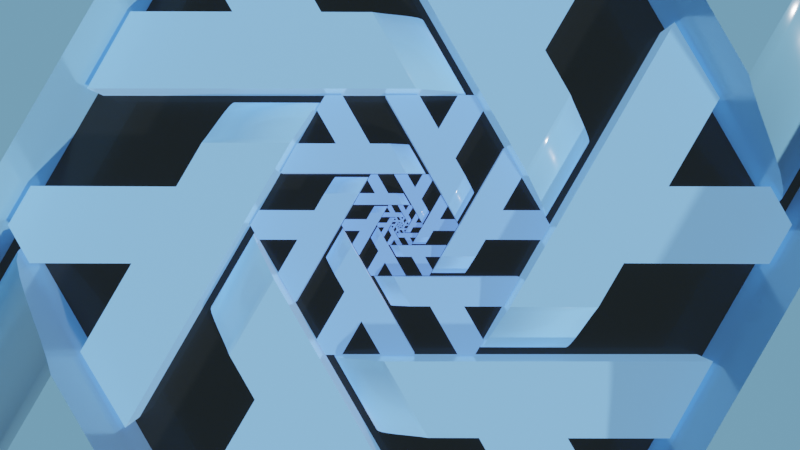 # Source: recursive.blend  (saved by Blender 3.1.7; exported with 4.5.12 LTS)
import bpy
from mathutils import Matrix  # noqa: F401  (used for matrix-valued properties, if any)

bpy.ops.wm.read_factory_settings(use_empty=True)
scene = bpy.context.scene
scene.name = 'Scene'

# ---- materials (node trees are filled in below, after node groups)
mat_gradient_mat = bpy.data.materials.new('gradient-mat')
mat_gradient_mat.alpha_threshold = 0.0
mat_gradient_mat.line_color = (0.0, 0.0, 0.0, 1.0)
mat_background = bpy.data.materials.new('background')

# ---- material node trees
mat_gradient_mat.use_nodes = True; mat_gradient_mat.node_tree.nodes.clear()
_N = mat_gradient_mat.node_tree.nodes; _L = mat_gradient_mat.node_tree.links
n0 = _N.new('ShaderNodeOutputMaterial'); n0.name = 'Material Output'; n0.location = (300, 300)
n1 = _N.new('ShaderNodeVectorTransform'); n1.name = 'Vector Transform'; n1.location = (-860, 80)
n1.convert_from = 'OBJECT'
n1.convert_to = 'WORLD'
n1.inputs[0].default_value = (1.0, 0.0, 0.0)
n2 = _N.new('ShaderNodeMath'); n2.name = 'Math'; n2.location = (-500, 201)
n2.operation = 'SQRT'
n3 = _N.new('ShaderNodeSeparateXYZ'); n3.name = 'Separate XYZ'; n3.location = (-680, 80)
n4 = _N.new('ShaderNodeBsdfPrincipled'); n4.name = 'Principled BSDF'; n4.location = (10, 300)
n4.distribution = 'GGX'
n4.subsurface_method = 'RANDOM_WALK_SKIN'
n4.inputs[2].default_value = 0.15
n4.inputs[3].default_value = 1.45
n4.inputs[13].default_value = 1.0
n4.inputs[19].default_value = 0.07614
n4.inputs[20].default_value = 0.02273
n4.inputs[24].default_value = 0.2
n5 = _N.new('ShaderNodeMath'); n5.name = 'Math.001'; n5.location = (-260, -20)
n5.operation = 'MULTIPLY'
n5.inputs[1].default_value = 1.5
n6 = _N.new('ShaderNodeValToRGB'); n6.name = 'ColorRamp'; n6.location = (-300, 300)
while len(n6.color_ramp.elements) > 1: n6.color_ramp.elements.remove(n6.color_ramp.elements[-1])
n6.color_ramp.elements[0].position = 0.1864; n6.color_ramp.elements[0].color = (0.08438, 0.1845, 0.5457, 1.0)
_e = n6.color_ramp.elements.new(1.0); _e.color = (0.2086, 0.491, 0.7758, 1.0)
n7 = _N.new('ShaderNodeMath'); n7.name = 'Math.002'; n7.location = (-460, -20)
n7.operation = 'SUBTRACT'
n7.inputs[0].default_value = 1.05
_L.new(n4.outputs[0], n0.inputs[0])
_L.new(n1.outputs[0], n3.inputs[0])
_L.new(n6.outputs[0], n4.inputs[0])
_L.new(n6.outputs[0], n4.inputs[27])
_L.new(n3.outputs[0], n2.inputs[0])
_L.new(n2.outputs[0], n6.inputs[0])
_L.new(n3.outputs[0], n7.inputs[1])
_L.new(n7.outputs[0], n5.inputs[0])
_L.new(n5.outputs[0], n4.inputs[28])
n0.is_active_output = True
mat_background.use_nodes = True; mat_background.node_tree.nodes.clear()
_N = mat_background.node_tree.nodes; _L = mat_background.node_tree.links
n0 = _N.new('ShaderNodeOutputMaterial'); n0.name = 'Material Output'; n0.location = (300, 300)
n1 = _N.new('ShaderNodeBsdfPrincipled'); n1.name = 'Principled BSDF'; n1.location = (10, 300)
n1.distribution = 'GGX'
n1.subsurface_method = 'RANDOM_WALK_SKIN'
n1.inputs[0].default_value = (0.008568, 0.01161, 0.01161, 1.0)
n1.inputs[1].default_value = 0.85
n1.inputs[2].default_value = 0.2273
n1.inputs[3].default_value = 1.45
n1.inputs[13].default_value = 1.0
n1.inputs[15].default_value = 0.4682
n1.inputs[16].default_value = 0.04091
n1.inputs[19].default_value = 0.1898
n1.inputs[24].default_value = 0.2
n1.inputs[27].default_value = (0.008568, 0.01161, 0.01161, 1.0)
n1.inputs[28].default_value = 1.0
_L.new(n1.outputs[0], n0.inputs[0])
n0.is_active_output = True

# ---- world
world_world = bpy.data.worlds.new('World'); scene.world = world_world
world_world.use_nodes = True; world_world.node_tree.nodes.clear()
_N = world_world.node_tree.nodes; _L = world_world.node_tree.links
n0 = _N.new('ShaderNodeOutputWorld'); n0.name = 'World Output'; n0.location = (300, 300)
n1 = _N.new('ShaderNodeBackground'); n1.name = 'Background'; n1.location = (10, 300)
n1.inputs[0].default_value = (0.05088, 0.05088, 0.05088, 1.0)
_L.new(n1.outputs[0], n0.inputs[0])
n0.is_active_output = True
world_world.color = (0.05088, 0.05088, 0.05088)
world_world.use_sun_shadow = False
world_world.sun_shadow_jitter_overblur = 0.0

# ---- cameras
cam_camera_001 = bpy.data.cameras.new('Camera.001')
cam_camera_001.lens = 48.0

# ---- meshes
me_cube_001 = bpy.data.meshes.new('Cube.001')
me_cube_001.from_pydata([(0.528, -0.23, 0.1), (0.455, -0.36, 0.1), (0.528, -0.23, 0.0), (-0.04178, -0.359, 0.0), (0.455, -0.36, 0.0), (-0.1158, -0.23, 0.0), (0.283, -0.3597, 0.1), (0.133, -0.3593, 0.1), (0.108, -0.23, 0.1), (0.307, -0.23, 0.1), (0.108, -0.23, 0.0), (0.307, -0.23, 0.0), (0.283, -0.3597, 0.0), (0.133, -0.3593, 0.0), (0.3687, -0.5087, 0.1), (0.2547, -0.5723, 0.1), (0.3687, -0.5087, 0.0), (0.2547, -0.5723, 0.0), (0.3312, -0.5723, 0.1), (0.3312, -0.5723, 0.0), (-0.02682, -0.23, 0.1), (0.04718, -0.359, 0.1), (-0.1158, -0.23, 0.0), (-0.03657, -0.23, 0.09269), (-0.1158, -0.23, 0.008847), (-0.1156, -0.23, 0.01779), (-0.1148, -0.23, 0.02714), (-0.1122, -0.23, 0.03743), (-0.1056, -0.23, 0.04892), (-0.09367, -0.23, 0.06), (-0.07901, -0.23, 0.06932), (-0.0638, -0.23, 0.07747), (-0.04931, -0.23, 0.08513), (0.03743, -0.359, 0.09269), (-0.04178, -0.359, 0.0), (0.02469, -0.359, 0.08513), (0.0102, -0.359, 0.07747), (-0.005014, -0.359, 0.06932), (-0.01967, -0.359, 0.06), (-0.03156, -0.359, 0.04892), (-0.03822, -0.359, 0.03743), (-0.04083, -0.359, 0.02714), (-0.04162, -0.359, 0.01779), (-0.04177, -0.359, 0.008847)], [], [(20, 21, 7, 8), (5, 22, 24, 25, 26, 27, 28, 29, 30, 31, 32, 23, 20, 8, 10), (2, 0, 1, 4), (11, 9, 0, 2), (13, 7, 21, 33, 35, 36, 37, 38, 39, 40, 41, 42, 43, 34, 3), (10, 8, 9, 11), (4, 1, 6, 12), (6, 7, 15, 14), (0, 9, 6, 1), (9, 8, 7, 6), (16, 14, 18, 19), (12, 6, 14, 16), (7, 13, 17, 15), (13, 12, 16, 17), (14, 15, 18), (15, 17, 19, 18), (17, 16, 19), (3, 34, 22, 5), (33, 23, 32, 35), (35, 32, 31, 36), (36, 31, 30, 37), (37, 30, 29, 38), (38, 29, 28, 39), (39, 28, 27, 40), (40, 27, 26, 41), (41, 26, 25, 42), (42, 25, 24, 43), (43, 24, 22, 34), (23, 33, 21, 20)])
me_cube_001.polygons.foreach_set('use_smooth', [0, 0, 0, 0, 0, 0, 0, 0, 0, 0, 0, 0, 0, 0, 0, 0, 0, 1, 1, 1, 1, 1, 1, 1, 1, 1, 1, 1, 1])
_uv = me_cube_001.uv_layers.new(name='UVMap')
_uv.uv.foreach_set('vector', [0.875, 0.5, 0.875, 0.75, 0.875, 0.75, 0.875, 0.5, 0.5, 0.25, 0.5, 0.25, 0.5221, 0.25, 0.5444, 0.25, 0.5674, 0.2503, 0.5918, 0.251, 0.6137, 0.2526, 0.6218, 0.2553, 0.6242, 0.2583, 0.6249, 0.2614, 0.625, 0.2645, 0.625, 0.2677, 0.625, 0.2707, 0.625, 0.3333, 0.5, 0.3333, 0.5, 0.5, 0.625, 0.5, 0.625, 0.75, 0.5, 0.75, 0.5, 0.4167, 0.625, 0.4167, 0.625, 0.5, 0.5, 0.5, 0.5, 0.9167, 0.625, 0.9167, 0.625, 0.9735, 0.625, 0.9774, 0.625, 0.9814, 0.6249, 0.9854, 0.6242, 0.9894, 0.6217, 0.9933, 0.6136, 0.9967, 0.5918, 0.9988, 0.5674, 0.9997, 0.5444, 0.9999, 0.5221, 1.0, 0.5, 1.0, 0.5, 1.0, 0.5, 0.3333, 0.625, 0.3333, 0.625, 0.4167, 0.5, 0.4167, 0.5, 0.75, 0.625, 0.75, 0.625, 0.8333, 0.5, 0.8333, 0.7083, 0.75, 0.7917, 0.75, 0.7917, 0.75, 0.7083, 0.75, 0.625, 0.5, 0.7083, 0.5, 0.7083, 0.75, 0.625, 0.75, 0.7083, 0.5, 0.7917, 0.5, 0.7917, 0.75, 0.7083, 0.75, 0.5, 0.8333, 0.625, 0.8333, 0.625, 0.8333, 0.5, 0.8333, 0.5, 0.8333, 0.625, 0.8333, 0.625, 0.8333, 0.5, 0.8333, 0.625, 0.9167, 0.5, 0.9167, 0.5, 0.9167, 0.625, 0.9167, 0.0, 0.0, 0.0, 0.0, 0.0, 0.0, 0.0, 0.0, 0.7083, 0.75, 0.7917, 0.75, 0.7083, 0.75, 0.625, 0.9167, 0.5, 0.9167, 0.5, 0.9167, 0.625, 0.9167, 0.0, 0.0, 0.0, 0.0, 0.0, 0.0, 0.5, 0.0, 0.5, 0.0, 0.5, 0.25, 0.5, 0.25, 0.875, 0.75, 0.875, 0.5, 0.875, 0.5, 0.875, 0.75, 0.875, 0.75, 0.875, 0.5, 0.875, 0.5001, 0.875, 0.7501, 0.875, 0.7501, 0.875, 0.5001, 0.875, 0.5004, 0.875, 0.7504, 0.875, 0.7504, 0.875, 0.5004, 0.875, 0.5013, 0.875, 0.7513, 0.875, 0.7513, 0.875, 0.5013, 0.875, 0.5059, 0.875, 0.75, 0.625, 0.0, 0.625, 0.2441, 0.5936, 0.2478, 0.5936, -0.002159, 0.5936, -0.002159, 0.5936, 0.2478, 0.5678, 0.2494, 0.5678, -0.000593, 0.5678, -0.000593, 0.5678, 0.2494, 0.5445, 0.2499, 0.5445, -9.975e-05, 0.5445, -9.975e-05, 0.5445, 0.2499, 0.5221, 0.25, 0.5221, -4.86e-06, 0.5221, -4.86e-06, 0.5221, 0.25, 0.5, 0.25, 0.5, 0.0, 0.875, 0.5, 0.875, 0.75, 0.875, 0.75, 0.875, 0.5])
me_cube_001.materials.append(mat_gradient_mat)
me_cube_001.use_remesh_preserve_volume = False
me_cube_001.use_remesh_preserve_attributes = False
me_cube_001.use_mirror_vertex_groups = False
me_cube_001.update()
me_vert = bpy.data.meshes.new('Vert')
me_vert.from_pydata([(0.0, 0.0, 0.0)], [], [])
me_vert.use_remesh_fix_poles = True
me_vert.use_remesh_preserve_attributes = False
me_vert.update()
me_plane = bpy.data.meshes.new('Plane')
me_plane.from_pydata([(-1.0, -1.0, 0.0), (1.0, -1.0, 0.0), (-1.0, 1.0, 0.0), (1.0, 1.0, 0.0)], [], [(0, 1, 3, 2)])
_uv = me_plane.uv_layers.new(name='UVMap')
_uv.uv.foreach_set('vector', [0.0, 0.0, 1.0, 0.0, 1.0, 1.0, 0.0, 1.0])
me_plane.materials.append(mat_background)
me_plane.use_remesh_fix_poles = True
me_plane.use_remesh_preserve_attributes = False
me_plane.update()
me_vert_001 = bpy.data.meshes.new('Vert.001')
me_vert_001.from_pydata([(0.0, 0.0, 0.0)], [], [])
me_vert_001.use_remesh_fix_poles = True
me_vert_001.use_remesh_preserve_attributes = False
me_vert_001.update()
me_cube_002 = bpy.data.meshes.new('Cube.002')
me_cube_002.from_pydata([(0.528, -0.23, 0.1), (0.455, -0.36, 0.1), (0.528, -0.23, 0.0), (-0.04178, -0.359, 0.0), (0.455, -0.36, 0.0), (-0.1158, -0.23, 0.0), (0.283, -0.3597, 0.1), (0.133, -0.3593, 0.1), (0.108, -0.23, 0.1), (0.307, -0.23, 0.1), (0.108, -0.23, 0.0), (0.307, -0.23, 0.0), (0.283, -0.3597, 0.0), (0.133, -0.3593, 0.0), (0.3687, -0.5087, 0.1), (0.2547, -0.5723, 0.1), (0.3687, -0.5087, 0.0), (0.2547, -0.5723, 0.0), (0.3312, -0.5723, 0.1), (0.3312, -0.5723, 0.0), (-0.02682, -0.23, 0.1), (0.04718, -0.359, 0.1), (-0.1158, -0.23, 0.0), (-0.03657, -0.23, 0.09269), (-0.1158, -0.23, 0.008847), (-0.1156, -0.23, 0.01779), (-0.1148, -0.23, 0.02714), (-0.1122, -0.23, 0.03743), (-0.1056, -0.23, 0.04892), (-0.09367, -0.23, 0.06), (-0.07901, -0.23, 0.06932), (-0.0638, -0.23, 0.07747), (-0.04931, -0.23, 0.08513), (0.03743, -0.359, 0.09269), (-0.04178, -0.359, 0.0), (0.02469, -0.359, 0.08513), (0.0102, -0.359, 0.07747), (-0.005014, -0.359, 0.06932), (-0.01967, -0.359, 0.06), (-0.03156, -0.359, 0.04892), (-0.03822, -0.359, 0.03743), (-0.04083, -0.359, 0.02714), (-0.04162, -0.359, 0.01779), (-0.04177, -0.359, 0.008847)], [], [(20, 21, 7, 8), (5, 22, 24, 25, 26, 27, 28, 29, 30, 31, 32, 23, 20, 8, 10), (2, 0, 1, 4), (11, 9, 0, 2), (13, 7, 21, 33, 35, 36, 37, 38, 39, 40, 41, 42, 43, 34, 3), (10, 8, 9, 11), (4, 1, 6, 12), (6, 7, 15, 14), (0, 9, 6, 1), (9, 8, 7, 6), (16, 14, 18, 19), (12, 6, 14, 16), (7, 13, 17, 15), (13, 12, 16, 17), (14, 15, 18), (15, 17, 19, 18), (17, 16, 19), (3, 34, 22, 5), (33, 23, 32, 35), (35, 32, 31, 36), (36, 31, 30, 37), (37, 30, 29, 38), (38, 29, 28, 39), (39, 28, 27, 40), (40, 27, 26, 41), (41, 26, 25, 42), (42, 25, 24, 43), (43, 24, 22, 34), (23, 33, 21, 20)])
me_cube_002.polygons.foreach_set('use_smooth', [0, 0, 0, 0, 0, 0, 0, 0, 0, 0, 0, 0, 0, 0, 0, 0, 0, 1, 1, 1, 1, 1, 1, 1, 1, 1, 1, 1, 1])
_uv = me_cube_002.uv_layers.new(name='UVMap')
_uv.uv.foreach_set('vector', [0.875, 0.5, 0.875, 0.75, 0.875, 0.75, 0.875, 0.5, 0.5, 0.25, 0.5, 0.25, 0.5221, 0.25, 0.5444, 0.25, 0.5674, 0.2503, 0.5918, 0.251, 0.6137, 0.2526, 0.6218, 0.2553, 0.6242, 0.2583, 0.6249, 0.2614, 0.625, 0.2645, 0.625, 0.2677, 0.625, 0.2707, 0.625, 0.3333, 0.5, 0.3333, 0.5, 0.5, 0.625, 0.5, 0.625, 0.75, 0.5, 0.75, 0.5, 0.4167, 0.625, 0.4167, 0.625, 0.5, 0.5, 0.5, 0.5, 0.9167, 0.625, 0.9167, 0.625, 0.9735, 0.625, 0.9774, 0.625, 0.9814, 0.6249, 0.9854, 0.6242, 0.9894, 0.6217, 0.9933, 0.6136, 0.9967, 0.5918, 0.9988, 0.5674, 0.9997, 0.5444, 0.9999, 0.5221, 1.0, 0.5, 1.0, 0.5, 1.0, 0.5, 0.3333, 0.625, 0.3333, 0.625, 0.4167, 0.5, 0.4167, 0.5, 0.75, 0.625, 0.75, 0.625, 0.8333, 0.5, 0.8333, 0.7083, 0.75, 0.7917, 0.75, 0.7917, 0.75, 0.7083, 0.75, 0.625, 0.5, 0.7083, 0.5, 0.7083, 0.75, 0.625, 0.75, 0.7083, 0.5, 0.7917, 0.5, 0.7917, 0.75, 0.7083, 0.75, 0.5, 0.8333, 0.625, 0.8333, 0.625, 0.8333, 0.5, 0.8333, 0.5, 0.8333, 0.625, 0.8333, 0.625, 0.8333, 0.5, 0.8333, 0.625, 0.9167, 0.5, 0.9167, 0.5, 0.9167, 0.625, 0.9167, 0.0, 0.0, 0.0, 0.0, 0.0, 0.0, 0.0, 0.0, 0.7083, 0.75, 0.7917, 0.75, 0.7083, 0.75, 0.625, 0.9167, 0.5, 0.9167, 0.5, 0.9167, 0.625, 0.9167, 0.0, 0.0, 0.0, 0.0, 0.0, 0.0, 0.5, 0.0, 0.5, 0.0, 0.5, 0.25, 0.5, 0.25, 0.875, 0.75, 0.875, 0.5, 0.875, 0.5, 0.875, 0.75, 0.875, 0.75, 0.875, 0.5, 0.875, 0.5001, 0.875, 0.7501, 0.875, 0.7501, 0.875, 0.5001, 0.875, 0.5004, 0.875, 0.7504, 0.875, 0.7504, 0.875, 0.5004, 0.875, 0.5013, 0.875, 0.7513, 0.875, 0.7513, 0.875, 0.5013, 0.875, 0.5059, 0.875, 0.75, 0.625, 0.0, 0.625, 0.2441, 0.5936, 0.2478, 0.5936, -0.002159, 0.5936, -0.002159, 0.5936, 0.2478, 0.5678, 0.2494, 0.5678, -0.000593, 0.5678, -0.000593, 0.5678, 0.2494, 0.5445, 0.2499, 0.5445, -9.975e-05, 0.5445, -9.975e-05, 0.5445, 0.2499, 0.5221, 0.25, 0.5221, -4.86e-06, 0.5221, -4.86e-06, 0.5221, 0.25, 0.5, 0.25, 0.5, 0.0, 0.875, 0.5, 0.875, 0.75, 0.875, 0.75, 0.875, 0.5])
me_cube_002.materials.append(mat_gradient_mat)
me_cube_002.use_remesh_preserve_volume = False
me_cube_002.use_remesh_preserve_attributes = False
me_cube_002.use_mirror_vertex_groups = False
me_cube_002.update()
me_vert_002 = bpy.data.meshes.new('Vert.002')
me_vert_002.from_pydata([(0.0, 0.0, 0.0)], [], [])
me_vert_002.use_remesh_fix_poles = True
me_vert_002.use_remesh_preserve_attributes = False
me_vert_002.update()
me_cube_003 = bpy.data.meshes.new('Cube.003')
me_cube_003.from_pydata([(0.528, -0.23, 0.1), (0.455, -0.36, 0.1), (0.528, -0.23, 0.0), (-0.04178, -0.359, 0.0), (0.455, -0.36, 0.0), (-0.1158, -0.23, 0.0), (0.283, -0.3597, 0.1), (0.133, -0.3593, 0.1), (0.108, -0.23, 0.1), (0.307, -0.23, 0.1), (0.108, -0.23, 0.0), (0.307, -0.23, 0.0), (0.283, -0.3597, 0.0), (0.133, -0.3593, 0.0), (0.3687, -0.5087, 0.1), (0.2547, -0.5723, 0.1), (0.3687, -0.5087, 0.0), (0.2547, -0.5723, 0.0), (0.3312, -0.5723, 0.1), (0.3312, -0.5723, 0.0), (-0.02682, -0.23, 0.1), (0.04718, -0.359, 0.1), (-0.1158, -0.23, 0.0), (-0.03657, -0.23, 0.09269), (-0.1158, -0.23, 0.008847), (-0.1156, -0.23, 0.01779), (-0.1148, -0.23, 0.02714), (-0.1122, -0.23, 0.03743), (-0.1056, -0.23, 0.04892), (-0.09367, -0.23, 0.06), (-0.07901, -0.23, 0.06932), (-0.0638, -0.23, 0.07747), (-0.04931, -0.23, 0.08513), (0.03743, -0.359, 0.09269), (-0.04178, -0.359, 0.0), (0.02469, -0.359, 0.08513), (0.0102, -0.359, 0.07747), (-0.005014, -0.359, 0.06932), (-0.01967, -0.359, 0.06), (-0.03156, -0.359, 0.04892), (-0.03822, -0.359, 0.03743), (-0.04083, -0.359, 0.02714), (-0.04162, -0.359, 0.01779), (-0.04177, -0.359, 0.008847)], [], [(20, 21, 7, 8), (5, 22, 24, 25, 26, 27, 28, 29, 30, 31, 32, 23, 20, 8, 10), (2, 0, 1, 4), (11, 9, 0, 2), (13, 7, 21, 33, 35, 36, 37, 38, 39, 40, 41, 42, 43, 34, 3), (10, 8, 9, 11), (4, 1, 6, 12), (6, 7, 15, 14), (0, 9, 6, 1), (9, 8, 7, 6), (16, 14, 18, 19), (12, 6, 14, 16), (7, 13, 17, 15), (13, 12, 16, 17), (14, 15, 18), (15, 17, 19, 18), (17, 16, 19), (3, 34, 22, 5), (33, 23, 32, 35), (35, 32, 31, 36), (36, 31, 30, 37), (37, 30, 29, 38), (38, 29, 28, 39), (39, 28, 27, 40), (40, 27, 26, 41), (41, 26, 25, 42), (42, 25, 24, 43), (43, 24, 22, 34), (23, 33, 21, 20)])
me_cube_003.polygons.foreach_set('use_smooth', [0, 0, 0, 0, 0, 0, 0, 0, 0, 0, 0, 0, 0, 0, 0, 0, 0, 1, 1, 1, 1, 1, 1, 1, 1, 1, 1, 1, 1])
_uv = me_cube_003.uv_layers.new(name='UVMap')
_uv.uv.foreach_set('vector', [0.875, 0.5, 0.875, 0.75, 0.875, 0.75, 0.875, 0.5, 0.5, 0.25, 0.5, 0.25, 0.5221, 0.25, 0.5444, 0.25, 0.5674, 0.2503, 0.5918, 0.251, 0.6137, 0.2526, 0.6218, 0.2553, 0.6242, 0.2583, 0.6249, 0.2614, 0.625, 0.2645, 0.625, 0.2677, 0.625, 0.2707, 0.625, 0.3333, 0.5, 0.3333, 0.5, 0.5, 0.625, 0.5, 0.625, 0.75, 0.5, 0.75, 0.5, 0.4167, 0.625, 0.4167, 0.625, 0.5, 0.5, 0.5, 0.5, 0.9167, 0.625, 0.9167, 0.625, 0.9735, 0.625, 0.9774, 0.625, 0.9814, 0.6249, 0.9854, 0.6242, 0.9894, 0.6217, 0.9933, 0.6136, 0.9967, 0.5918, 0.9988, 0.5674, 0.9997, 0.5444, 0.9999, 0.5221, 1.0, 0.5, 1.0, 0.5, 1.0, 0.5, 0.3333, 0.625, 0.3333, 0.625, 0.4167, 0.5, 0.4167, 0.5, 0.75, 0.625, 0.75, 0.625, 0.8333, 0.5, 0.8333, 0.7083, 0.75, 0.7917, 0.75, 0.7917, 0.75, 0.7083, 0.75, 0.625, 0.5, 0.7083, 0.5, 0.7083, 0.75, 0.625, 0.75, 0.7083, 0.5, 0.7917, 0.5, 0.7917, 0.75, 0.7083, 0.75, 0.5, 0.8333, 0.625, 0.8333, 0.625, 0.8333, 0.5, 0.8333, 0.5, 0.8333, 0.625, 0.8333, 0.625, 0.8333, 0.5, 0.8333, 0.625, 0.9167, 0.5, 0.9167, 0.5, 0.9167, 0.625, 0.9167, 0.0, 0.0, 0.0, 0.0, 0.0, 0.0, 0.0, 0.0, 0.7083, 0.75, 0.7917, 0.75, 0.7083, 0.75, 0.625, 0.9167, 0.5, 0.9167, 0.5, 0.9167, 0.625, 0.9167, 0.0, 0.0, 0.0, 0.0, 0.0, 0.0, 0.5, 0.0, 0.5, 0.0, 0.5, 0.25, 0.5, 0.25, 0.875, 0.75, 0.875, 0.5, 0.875, 0.5, 0.875, 0.75, 0.875, 0.75, 0.875, 0.5, 0.875, 0.5001, 0.875, 0.7501, 0.875, 0.7501, 0.875, 0.5001, 0.875, 0.5004, 0.875, 0.7504, 0.875, 0.7504, 0.875, 0.5004, 0.875, 0.5013, 0.875, 0.7513, 0.875, 0.7513, 0.875, 0.5013, 0.875, 0.5059, 0.875, 0.75, 0.625, 0.0, 0.625, 0.2441, 0.5936, 0.2478, 0.5936, -0.002159, 0.5936, -0.002159, 0.5936, 0.2478, 0.5678, 0.2494, 0.5678, -0.000593, 0.5678, -0.000593, 0.5678, 0.2494, 0.5445, 0.2499, 0.5445, -9.975e-05, 0.5445, -9.975e-05, 0.5445, 0.2499, 0.5221, 0.25, 0.5221, -4.86e-06, 0.5221, -4.86e-06, 0.5221, 0.25, 0.5, 0.25, 0.5, 0.0, 0.875, 0.5, 0.875, 0.75, 0.875, 0.75, 0.875, 0.5])
me_cube_003.materials.append(mat_gradient_mat)
me_cube_003.use_remesh_preserve_volume = False
me_cube_003.use_remesh_preserve_attributes = False
me_cube_003.use_mirror_vertex_groups = False
me_cube_003.update()
me_vert_003 = bpy.data.meshes.new('Vert.003')
me_vert_003.from_pydata([(0.0, 0.0, 0.0)], [], [])
me_vert_003.use_remesh_fix_poles = True
me_vert_003.use_remesh_preserve_attributes = False
me_vert_003.update()
me_cube_004 = bpy.data.meshes.new('Cube.004')
me_cube_004.from_pydata([(0.528, -0.23, 0.1), (0.455, -0.36, 0.1), (0.528, -0.23, 0.0), (-0.04178, -0.359, 0.0), (0.455, -0.36, 0.0), (-0.1158, -0.23, 0.0), (0.283, -0.3597, 0.1), (0.133, -0.3593, 0.1), (0.108, -0.23, 0.1), (0.307, -0.23, 0.1), (0.108, -0.23, 0.0), (0.307, -0.23, 0.0), (0.283, -0.3597, 0.0), (0.133, -0.3593, 0.0), (0.3687, -0.5087, 0.1), (0.2547, -0.5723, 0.1), (0.3687, -0.5087, 0.0), (0.2547, -0.5723, 0.0), (0.3312, -0.5723, 0.1), (0.3312, -0.5723, 0.0), (-0.02682, -0.23, 0.1), (0.04718, -0.359, 0.1), (-0.1158, -0.23, 0.0), (-0.03657, -0.23, 0.09269), (-0.1158, -0.23, 0.008847), (-0.1156, -0.23, 0.01779), (-0.1148, -0.23, 0.02714), (-0.1122, -0.23, 0.03743), (-0.1056, -0.23, 0.04892), (-0.09367, -0.23, 0.06), (-0.07901, -0.23, 0.06932), (-0.0638, -0.23, 0.07747), (-0.04931, -0.23, 0.08513), (0.03743, -0.359, 0.09269), (-0.04178, -0.359, 0.0), (0.02469, -0.359, 0.08513), (0.0102, -0.359, 0.07747), (-0.005014, -0.359, 0.06932), (-0.01967, -0.359, 0.06), (-0.03156, -0.359, 0.04892), (-0.03822, -0.359, 0.03743), (-0.04083, -0.359, 0.02714), (-0.04162, -0.359, 0.01779), (-0.04177, -0.359, 0.008847)], [], [(20, 21, 7, 8), (5, 22, 24, 25, 26, 27, 28, 29, 30, 31, 32, 23, 20, 8, 10), (2, 0, 1, 4), (11, 9, 0, 2), (13, 7, 21, 33, 35, 36, 37, 38, 39, 40, 41, 42, 43, 34, 3), (10, 8, 9, 11), (4, 1, 6, 12), (6, 7, 15, 14), (0, 9, 6, 1), (9, 8, 7, 6), (16, 14, 18, 19), (12, 6, 14, 16), (7, 13, 17, 15), (13, 12, 16, 17), (14, 15, 18), (15, 17, 19, 18), (17, 16, 19), (3, 34, 22, 5), (33, 23, 32, 35), (35, 32, 31, 36), (36, 31, 30, 37), (37, 30, 29, 38), (38, 29, 28, 39), (39, 28, 27, 40), (40, 27, 26, 41), (41, 26, 25, 42), (42, 25, 24, 43), (43, 24, 22, 34), (23, 33, 21, 20)])
me_cube_004.polygons.foreach_set('use_smooth', [0, 0, 0, 0, 0, 0, 0, 0, 0, 0, 0, 0, 0, 0, 0, 0, 0, 1, 1, 1, 1, 1, 1, 1, 1, 1, 1, 1, 1])
_uv = me_cube_004.uv_layers.new(name='UVMap')
_uv.uv.foreach_set('vector', [0.875, 0.5, 0.875, 0.75, 0.875, 0.75, 0.875, 0.5, 0.5, 0.25, 0.5, 0.25, 0.5221, 0.25, 0.5444, 0.25, 0.5674, 0.2503, 0.5918, 0.251, 0.6137, 0.2526, 0.6218, 0.2553, 0.6242, 0.2583, 0.6249, 0.2614, 0.625, 0.2645, 0.625, 0.2677, 0.625, 0.2707, 0.625, 0.3333, 0.5, 0.3333, 0.5, 0.5, 0.625, 0.5, 0.625, 0.75, 0.5, 0.75, 0.5, 0.4167, 0.625, 0.4167, 0.625, 0.5, 0.5, 0.5, 0.5, 0.9167, 0.625, 0.9167, 0.625, 0.9735, 0.625, 0.9774, 0.625, 0.9814, 0.6249, 0.9854, 0.6242, 0.9894, 0.6217, 0.9933, 0.6136, 0.9967, 0.5918, 0.9988, 0.5674, 0.9997, 0.5444, 0.9999, 0.5221, 1.0, 0.5, 1.0, 0.5, 1.0, 0.5, 0.3333, 0.625, 0.3333, 0.625, 0.4167, 0.5, 0.4167, 0.5, 0.75, 0.625, 0.75, 0.625, 0.8333, 0.5, 0.8333, 0.7083, 0.75, 0.7917, 0.75, 0.7917, 0.75, 0.7083, 0.75, 0.625, 0.5, 0.7083, 0.5, 0.7083, 0.75, 0.625, 0.75, 0.7083, 0.5, 0.7917, 0.5, 0.7917, 0.75, 0.7083, 0.75, 0.5, 0.8333, 0.625, 0.8333, 0.625, 0.8333, 0.5, 0.8333, 0.5, 0.8333, 0.625, 0.8333, 0.625, 0.8333, 0.5, 0.8333, 0.625, 0.9167, 0.5, 0.9167, 0.5, 0.9167, 0.625, 0.9167, 0.0, 0.0, 0.0, 0.0, 0.0, 0.0, 0.0, 0.0, 0.7083, 0.75, 0.7917, 0.75, 0.7083, 0.75, 0.625, 0.9167, 0.5, 0.9167, 0.5, 0.9167, 0.625, 0.9167, 0.0, 0.0, 0.0, 0.0, 0.0, 0.0, 0.5, 0.0, 0.5, 0.0, 0.5, 0.25, 0.5, 0.25, 0.875, 0.75, 0.875, 0.5, 0.875, 0.5, 0.875, 0.75, 0.875, 0.75, 0.875, 0.5, 0.875, 0.5001, 0.875, 0.7501, 0.875, 0.7501, 0.875, 0.5001, 0.875, 0.5004, 0.875, 0.7504, 0.875, 0.7504, 0.875, 0.5004, 0.875, 0.5013, 0.875, 0.7513, 0.875, 0.7513, 0.875, 0.5013, 0.875, 0.5059, 0.875, 0.75, 0.625, 0.0, 0.625, 0.2441, 0.5936, 0.2478, 0.5936, -0.002159, 0.5936, -0.002159, 0.5936, 0.2478, 0.5678, 0.2494, 0.5678, -0.000593, 0.5678, -0.000593, 0.5678, 0.2494, 0.5445, 0.2499, 0.5445, -9.975e-05, 0.5445, -9.975e-05, 0.5445, 0.2499, 0.5221, 0.25, 0.5221, -4.86e-06, 0.5221, -4.86e-06, 0.5221, 0.25, 0.5, 0.25, 0.5, 0.0, 0.875, 0.5, 0.875, 0.75, 0.875, 0.75, 0.875, 0.5])
me_cube_004.materials.append(mat_gradient_mat)
me_cube_004.use_remesh_preserve_volume = False
me_cube_004.use_remesh_preserve_attributes = False
me_cube_004.use_mirror_vertex_groups = False
me_cube_004.update()
me_vert_004 = bpy.data.meshes.new('Vert.004')
me_vert_004.from_pydata([(0.0, 0.0, 0.0)], [], [])
me_vert_004.use_remesh_fix_poles = True
me_vert_004.use_remesh_preserve_attributes = False
me_vert_004.update()
me_cube_005 = bpy.data.meshes.new('Cube.005')
me_cube_005.from_pydata([(0.528, -0.23, 0.1), (0.455, -0.36, 0.1), (0.528, -0.23, 0.0), (-0.04178, -0.359, 0.0), (0.455, -0.36, 0.0), (-0.1158, -0.23, 0.0), (0.283, -0.3597, 0.1), (0.133, -0.3593, 0.1), (0.108, -0.23, 0.1), (0.307, -0.23, 0.1), (0.108, -0.23, 0.0), (0.307, -0.23, 0.0), (0.283, -0.3597, 0.0), (0.133, -0.3593, 0.0), (0.3687, -0.5087, 0.1), (0.2547, -0.5723, 0.1), (0.3687, -0.5087, 0.0), (0.2547, -0.5723, 0.0), (0.3312, -0.5723, 0.1), (0.3312, -0.5723, 0.0), (-0.02682, -0.23, 0.1), (0.04718, -0.359, 0.1), (-0.1158, -0.23, 0.0), (-0.03657, -0.23, 0.09269), (-0.1158, -0.23, 0.008847), (-0.1156, -0.23, 0.01779), (-0.1148, -0.23, 0.02714), (-0.1122, -0.23, 0.03743), (-0.1056, -0.23, 0.04892), (-0.09367, -0.23, 0.06), (-0.07901, -0.23, 0.06932), (-0.0638, -0.23, 0.07747), (-0.04931, -0.23, 0.08513), (0.03743, -0.359, 0.09269), (-0.04178, -0.359, 0.0), (0.02469, -0.359, 0.08513), (0.0102, -0.359, 0.07747), (-0.005014, -0.359, 0.06932), (-0.01967, -0.359, 0.06), (-0.03156, -0.359, 0.04892), (-0.03822, -0.359, 0.03743), (-0.04083, -0.359, 0.02714), (-0.04162, -0.359, 0.01779), (-0.04177, -0.359, 0.008847)], [], [(20, 21, 7, 8), (5, 22, 24, 25, 26, 27, 28, 29, 30, 31, 32, 23, 20, 8, 10), (2, 0, 1, 4), (11, 9, 0, 2), (13, 7, 21, 33, 35, 36, 37, 38, 39, 40, 41, 42, 43, 34, 3), (10, 8, 9, 11), (4, 1, 6, 12), (6, 7, 15, 14), (0, 9, 6, 1), (9, 8, 7, 6), (16, 14, 18, 19), (12, 6, 14, 16), (7, 13, 17, 15), (13, 12, 16, 17), (14, 15, 18), (15, 17, 19, 18), (17, 16, 19), (3, 34, 22, 5), (33, 23, 32, 35), (35, 32, 31, 36), (36, 31, 30, 37), (37, 30, 29, 38), (38, 29, 28, 39), (39, 28, 27, 40), (40, 27, 26, 41), (41, 26, 25, 42), (42, 25, 24, 43), (43, 24, 22, 34), (23, 33, 21, 20)])
me_cube_005.polygons.foreach_set('use_smooth', [0, 0, 0, 0, 0, 0, 0, 0, 0, 0, 0, 0, 0, 0, 0, 0, 0, 1, 1, 1, 1, 1, 1, 1, 1, 1, 1, 1, 1])
_uv = me_cube_005.uv_layers.new(name='UVMap')
_uv.uv.foreach_set('vector', [0.875, 0.5, 0.875, 0.75, 0.875, 0.75, 0.875, 0.5, 0.5, 0.25, 0.5, 0.25, 0.5221, 0.25, 0.5444, 0.25, 0.5674, 0.2503, 0.5918, 0.251, 0.6137, 0.2526, 0.6218, 0.2553, 0.6242, 0.2583, 0.6249, 0.2614, 0.625, 0.2645, 0.625, 0.2677, 0.625, 0.2707, 0.625, 0.3333, 0.5, 0.3333, 0.5, 0.5, 0.625, 0.5, 0.625, 0.75, 0.5, 0.75, 0.5, 0.4167, 0.625, 0.4167, 0.625, 0.5, 0.5, 0.5, 0.5, 0.9167, 0.625, 0.9167, 0.625, 0.9735, 0.625, 0.9774, 0.625, 0.9814, 0.6249, 0.9854, 0.6242, 0.9894, 0.6217, 0.9933, 0.6136, 0.9967, 0.5918, 0.9988, 0.5674, 0.9997, 0.5444, 0.9999, 0.5221, 1.0, 0.5, 1.0, 0.5, 1.0, 0.5, 0.3333, 0.625, 0.3333, 0.625, 0.4167, 0.5, 0.4167, 0.5, 0.75, 0.625, 0.75, 0.625, 0.8333, 0.5, 0.8333, 0.7083, 0.75, 0.7917, 0.75, 0.7917, 0.75, 0.7083, 0.75, 0.625, 0.5, 0.7083, 0.5, 0.7083, 0.75, 0.625, 0.75, 0.7083, 0.5, 0.7917, 0.5, 0.7917, 0.75, 0.7083, 0.75, 0.5, 0.8333, 0.625, 0.8333, 0.625, 0.8333, 0.5, 0.8333, 0.5, 0.8333, 0.625, 0.8333, 0.625, 0.8333, 0.5, 0.8333, 0.625, 0.9167, 0.5, 0.9167, 0.5, 0.9167, 0.625, 0.9167, 0.0, 0.0, 0.0, 0.0, 0.0, 0.0, 0.0, 0.0, 0.7083, 0.75, 0.7917, 0.75, 0.7083, 0.75, 0.625, 0.9167, 0.5, 0.9167, 0.5, 0.9167, 0.625, 0.9167, 0.0, 0.0, 0.0, 0.0, 0.0, 0.0, 0.5, 0.0, 0.5, 0.0, 0.5, 0.25, 0.5, 0.25, 0.875, 0.75, 0.875, 0.5, 0.875, 0.5, 0.875, 0.75, 0.875, 0.75, 0.875, 0.5, 0.875, 0.5001, 0.875, 0.7501, 0.875, 0.7501, 0.875, 0.5001, 0.875, 0.5004, 0.875, 0.7504, 0.875, 0.7504, 0.875, 0.5004, 0.875, 0.5013, 0.875, 0.7513, 0.875, 0.7513, 0.875, 0.5013, 0.875, 0.5059, 0.875, 0.75, 0.625, 0.0, 0.625, 0.2441, 0.5936, 0.2478, 0.5936, -0.002159, 0.5936, -0.002159, 0.5936, 0.2478, 0.5678, 0.2494, 0.5678, -0.000593, 0.5678, -0.000593, 0.5678, 0.2494, 0.5445, 0.2499, 0.5445, -9.975e-05, 0.5445, -9.975e-05, 0.5445, 0.2499, 0.5221, 0.25, 0.5221, -4.86e-06, 0.5221, -4.86e-06, 0.5221, 0.25, 0.5, 0.25, 0.5, 0.0, 0.875, 0.5, 0.875, 0.75, 0.875, 0.75, 0.875, 0.5])
me_cube_005.materials.append(mat_gradient_mat)
me_cube_005.use_remesh_preserve_volume = False
me_cube_005.use_remesh_preserve_attributes = False
me_cube_005.use_mirror_vertex_groups = False
me_cube_005.update()
me_vert_005 = bpy.data.meshes.new('Vert.005')
me_vert_005.from_pydata([(0.0, 0.0, 0.0)], [], [])
me_vert_005.use_remesh_fix_poles = True
me_vert_005.use_remesh_preserve_attributes = False
me_vert_005.update()
me_cube_006 = bpy.data.meshes.new('Cube.006')
me_cube_006.from_pydata([(0.528, -0.23, 0.1), (0.455, -0.36, 0.1), (0.528, -0.23, 0.0), (-0.04178, -0.359, 0.0), (0.455, -0.36, 0.0), (-0.1158, -0.23, 0.0), (0.283, -0.3597, 0.1), (0.133, -0.3593, 0.1), (0.108, -0.23, 0.1), (0.307, -0.23, 0.1), (0.108, -0.23, 0.0), (0.307, -0.23, 0.0), (0.283, -0.3597, 0.0), (0.133, -0.3593, 0.0), (0.3687, -0.5087, 0.1), (0.2547, -0.5723, 0.1), (0.3687, -0.5087, 0.0), (0.2547, -0.5723, 0.0), (0.3312, -0.5723, 0.1), (0.3312, -0.5723, 0.0), (-0.02682, -0.23, 0.1), (0.04718, -0.359, 0.1), (-0.1158, -0.23, 0.0), (-0.03657, -0.23, 0.09269), (-0.1158, -0.23, 0.008847), (-0.1156, -0.23, 0.01779), (-0.1148, -0.23, 0.02714), (-0.1122, -0.23, 0.03743), (-0.1056, -0.23, 0.04892), (-0.09367, -0.23, 0.06), (-0.07901, -0.23, 0.06932), (-0.0638, -0.23, 0.07747), (-0.04931, -0.23, 0.08513), (0.03743, -0.359, 0.09269), (-0.04178, -0.359, 0.0), (0.02469, -0.359, 0.08513), (0.0102, -0.359, 0.07747), (-0.005014, -0.359, 0.06932), (-0.01967, -0.359, 0.06), (-0.03156, -0.359, 0.04892), (-0.03822, -0.359, 0.03743), (-0.04083, -0.359, 0.02714), (-0.04162, -0.359, 0.01779), (-0.04177, -0.359, 0.008847)], [], [(20, 21, 7, 8), (5, 22, 24, 25, 26, 27, 28, 29, 30, 31, 32, 23, 20, 8, 10), (2, 0, 1, 4), (11, 9, 0, 2), (13, 7, 21, 33, 35, 36, 37, 38, 39, 40, 41, 42, 43, 34, 3), (10, 8, 9, 11), (4, 1, 6, 12), (6, 7, 15, 14), (0, 9, 6, 1), (9, 8, 7, 6), (16, 14, 18, 19), (12, 6, 14, 16), (7, 13, 17, 15), (13, 12, 16, 17), (14, 15, 18), (15, 17, 19, 18), (17, 16, 19), (3, 34, 22, 5), (33, 23, 32, 35), (35, 32, 31, 36), (36, 31, 30, 37), (37, 30, 29, 38), (38, 29, 28, 39), (39, 28, 27, 40), (40, 27, 26, 41), (41, 26, 25, 42), (42, 25, 24, 43), (43, 24, 22, 34), (23, 33, 21, 20)])
me_cube_006.polygons.foreach_set('use_smooth', [0, 0, 0, 0, 0, 0, 0, 0, 0, 0, 0, 0, 0, 0, 0, 0, 0, 1, 1, 1, 1, 1, 1, 1, 1, 1, 1, 1, 1])
_uv = me_cube_006.uv_layers.new(name='UVMap')
_uv.uv.foreach_set('vector', [0.875, 0.5, 0.875, 0.75, 0.875, 0.75, 0.875, 0.5, 0.5, 0.25, 0.5, 0.25, 0.5221, 0.25, 0.5444, 0.25, 0.5674, 0.2503, 0.5918, 0.251, 0.6137, 0.2526, 0.6218, 0.2553, 0.6242, 0.2583, 0.6249, 0.2614, 0.625, 0.2645, 0.625, 0.2677, 0.625, 0.2707, 0.625, 0.3333, 0.5, 0.3333, 0.5, 0.5, 0.625, 0.5, 0.625, 0.75, 0.5, 0.75, 0.5, 0.4167, 0.625, 0.4167, 0.625, 0.5, 0.5, 0.5, 0.5, 0.9167, 0.625, 0.9167, 0.625, 0.9735, 0.625, 0.9774, 0.625, 0.9814, 0.6249, 0.9854, 0.6242, 0.9894, 0.6217, 0.9933, 0.6136, 0.9967, 0.5918, 0.9988, 0.5674, 0.9997, 0.5444, 0.9999, 0.5221, 1.0, 0.5, 1.0, 0.5, 1.0, 0.5, 0.3333, 0.625, 0.3333, 0.625, 0.4167, 0.5, 0.4167, 0.5, 0.75, 0.625, 0.75, 0.625, 0.8333, 0.5, 0.8333, 0.7083, 0.75, 0.7917, 0.75, 0.7917, 0.75, 0.7083, 0.75, 0.625, 0.5, 0.7083, 0.5, 0.7083, 0.75, 0.625, 0.75, 0.7083, 0.5, 0.7917, 0.5, 0.7917, 0.75, 0.7083, 0.75, 0.5, 0.8333, 0.625, 0.8333, 0.625, 0.8333, 0.5, 0.8333, 0.5, 0.8333, 0.625, 0.8333, 0.625, 0.8333, 0.5, 0.8333, 0.625, 0.9167, 0.5, 0.9167, 0.5, 0.9167, 0.625, 0.9167, 0.0, 0.0, 0.0, 0.0, 0.0, 0.0, 0.0, 0.0, 0.7083, 0.75, 0.7917, 0.75, 0.7083, 0.75, 0.625, 0.9167, 0.5, 0.9167, 0.5, 0.9167, 0.625, 0.9167, 0.0, 0.0, 0.0, 0.0, 0.0, 0.0, 0.5, 0.0, 0.5, 0.0, 0.5, 0.25, 0.5, 0.25, 0.875, 0.75, 0.875, 0.5, 0.875, 0.5, 0.875, 0.75, 0.875, 0.75, 0.875, 0.5, 0.875, 0.5001, 0.875, 0.7501, 0.875, 0.7501, 0.875, 0.5001, 0.875, 0.5004, 0.875, 0.7504, 0.875, 0.7504, 0.875, 0.5004, 0.875, 0.5013, 0.875, 0.7513, 0.875, 0.7513, 0.875, 0.5013, 0.875, 0.5059, 0.875, 0.75, 0.625, 0.0, 0.625, 0.2441, 0.5936, 0.2478, 0.5936, -0.002159, 0.5936, -0.002159, 0.5936, 0.2478, 0.5678, 0.2494, 0.5678, -0.000593, 0.5678, -0.000593, 0.5678, 0.2494, 0.5445, 0.2499, 0.5445, -9.975e-05, 0.5445, -9.975e-05, 0.5445, 0.2499, 0.5221, 0.25, 0.5221, -4.86e-06, 0.5221, -4.86e-06, 0.5221, 0.25, 0.5, 0.25, 0.5, 0.0, 0.875, 0.5, 0.875, 0.75, 0.875, 0.75, 0.875, 0.5])
me_cube_006.materials.append(mat_gradient_mat)
me_cube_006.use_remesh_preserve_volume = False
me_cube_006.use_remesh_preserve_attributes = False
me_cube_006.use_mirror_vertex_groups = False
me_cube_006.update()
me_vert_006 = bpy.data.meshes.new('Vert.006')
me_vert_006.from_pydata([(0.0, 0.0, 0.0)], [], [])
me_vert_006.use_remesh_fix_poles = True
me_vert_006.use_remesh_preserve_attributes = False
me_vert_006.update()
me_cube_007 = bpy.data.meshes.new('Cube.007')
me_cube_007.from_pydata([(0.528, -0.23, 0.1), (0.455, -0.36, 0.1), (0.528, -0.23, 0.0), (-0.04178, -0.359, 0.0), (0.455, -0.36, 0.0), (-0.1158, -0.23, 0.0), (0.283, -0.3597, 0.1), (0.133, -0.3593, 0.1), (0.108, -0.23, 0.1), (0.307, -0.23, 0.1), (0.108, -0.23, 0.0), (0.307, -0.23, 0.0), (0.283, -0.3597, 0.0), (0.133, -0.3593, 0.0), (0.3687, -0.5087, 0.1), (0.2547, -0.5723, 0.1), (0.3687, -0.5087, 0.0), (0.2547, -0.5723, 0.0), (0.3312, -0.5723, 0.1), (0.3312, -0.5723, 0.0), (-0.02682, -0.23, 0.1), (0.04718, -0.359, 0.1), (-0.1158, -0.23, 0.0), (-0.03657, -0.23, 0.09269), (-0.1158, -0.23, 0.008847), (-0.1156, -0.23, 0.01779), (-0.1148, -0.23, 0.02714), (-0.1122, -0.23, 0.03743), (-0.1056, -0.23, 0.04892), (-0.09367, -0.23, 0.06), (-0.07901, -0.23, 0.06932), (-0.0638, -0.23, 0.07747), (-0.04931, -0.23, 0.08513), (0.03743, -0.359, 0.09269), (-0.04178, -0.359, 0.0), (0.02469, -0.359, 0.08513), (0.0102, -0.359, 0.07747), (-0.005014, -0.359, 0.06932), (-0.01967, -0.359, 0.06), (-0.03156, -0.359, 0.04892), (-0.03822, -0.359, 0.03743), (-0.04083, -0.359, 0.02714), (-0.04162, -0.359, 0.01779), (-0.04177, -0.359, 0.008847)], [], [(20, 21, 7, 8), (5, 22, 24, 25, 26, 27, 28, 29, 30, 31, 32, 23, 20, 8, 10), (2, 0, 1, 4), (11, 9, 0, 2), (13, 7, 21, 33, 35, 36, 37, 38, 39, 40, 41, 42, 43, 34, 3), (10, 8, 9, 11), (4, 1, 6, 12), (6, 7, 15, 14), (0, 9, 6, 1), (9, 8, 7, 6), (16, 14, 18, 19), (12, 6, 14, 16), (7, 13, 17, 15), (13, 12, 16, 17), (14, 15, 18), (15, 17, 19, 18), (17, 16, 19), (3, 34, 22, 5), (33, 23, 32, 35), (35, 32, 31, 36), (36, 31, 30, 37), (37, 30, 29, 38), (38, 29, 28, 39), (39, 28, 27, 40), (40, 27, 26, 41), (41, 26, 25, 42), (42, 25, 24, 43), (43, 24, 22, 34), (23, 33, 21, 20)])
me_cube_007.polygons.foreach_set('use_smooth', [0, 0, 0, 0, 0, 0, 0, 0, 0, 0, 0, 0, 0, 0, 0, 0, 0, 1, 1, 1, 1, 1, 1, 1, 1, 1, 1, 1, 1])
_uv = me_cube_007.uv_layers.new(name='UVMap')
_uv.uv.foreach_set('vector', [0.875, 0.5, 0.875, 0.75, 0.875, 0.75, 0.875, 0.5, 0.5, 0.25, 0.5, 0.25, 0.5221, 0.25, 0.5444, 0.25, 0.5674, 0.2503, 0.5918, 0.251, 0.6137, 0.2526, 0.6218, 0.2553, 0.6242, 0.2583, 0.6249, 0.2614, 0.625, 0.2645, 0.625, 0.2677, 0.625, 0.2707, 0.625, 0.3333, 0.5, 0.3333, 0.5, 0.5, 0.625, 0.5, 0.625, 0.75, 0.5, 0.75, 0.5, 0.4167, 0.625, 0.4167, 0.625, 0.5, 0.5, 0.5, 0.5, 0.9167, 0.625, 0.9167, 0.625, 0.9735, 0.625, 0.9774, 0.625, 0.9814, 0.6249, 0.9854, 0.6242, 0.9894, 0.6217, 0.9933, 0.6136, 0.9967, 0.5918, 0.9988, 0.5674, 0.9997, 0.5444, 0.9999, 0.5221, 1.0, 0.5, 1.0, 0.5, 1.0, 0.5, 0.3333, 0.625, 0.3333, 0.625, 0.4167, 0.5, 0.4167, 0.5, 0.75, 0.625, 0.75, 0.625, 0.8333, 0.5, 0.8333, 0.7083, 0.75, 0.7917, 0.75, 0.7917, 0.75, 0.7083, 0.75, 0.625, 0.5, 0.7083, 0.5, 0.7083, 0.75, 0.625, 0.75, 0.7083, 0.5, 0.7917, 0.5, 0.7917, 0.75, 0.7083, 0.75, 0.5, 0.8333, 0.625, 0.8333, 0.625, 0.8333, 0.5, 0.8333, 0.5, 0.8333, 0.625, 0.8333, 0.625, 0.8333, 0.5, 0.8333, 0.625, 0.9167, 0.5, 0.9167, 0.5, 0.9167, 0.625, 0.9167, 0.0, 0.0, 0.0, 0.0, 0.0, 0.0, 0.0, 0.0, 0.7083, 0.75, 0.7917, 0.75, 0.7083, 0.75, 0.625, 0.9167, 0.5, 0.9167, 0.5, 0.9167, 0.625, 0.9167, 0.0, 0.0, 0.0, 0.0, 0.0, 0.0, 0.5, 0.0, 0.5, 0.0, 0.5, 0.25, 0.5, 0.25, 0.875, 0.75, 0.875, 0.5, 0.875, 0.5, 0.875, 0.75, 0.875, 0.75, 0.875, 0.5, 0.875, 0.5001, 0.875, 0.7501, 0.875, 0.7501, 0.875, 0.5001, 0.875, 0.5004, 0.875, 0.7504, 0.875, 0.7504, 0.875, 0.5004, 0.875, 0.5013, 0.875, 0.7513, 0.875, 0.7513, 0.875, 0.5013, 0.875, 0.5059, 0.875, 0.75, 0.625, 0.0, 0.625, 0.2441, 0.5936, 0.2478, 0.5936, -0.002159, 0.5936, -0.002159, 0.5936, 0.2478, 0.5678, 0.2494, 0.5678, -0.000593, 0.5678, -0.000593, 0.5678, 0.2494, 0.5445, 0.2499, 0.5445, -9.975e-05, 0.5445, -9.975e-05, 0.5445, 0.2499, 0.5221, 0.25, 0.5221, -4.86e-06, 0.5221, -4.86e-06, 0.5221, 0.25, 0.5, 0.25, 0.5, 0.0, 0.875, 0.5, 0.875, 0.75, 0.875, 0.75, 0.875, 0.5])
me_cube_007.materials.append(mat_gradient_mat)
me_cube_007.use_remesh_preserve_volume = False
me_cube_007.use_remesh_preserve_attributes = False
me_cube_007.use_mirror_vertex_groups = False
me_cube_007.update()
me_vert_007 = bpy.data.meshes.new('Vert.007')
me_vert_007.from_pydata([(0.0, 0.0, 0.0)], [], [])
me_vert_007.use_remesh_fix_poles = True
me_vert_007.use_remesh_preserve_attributes = False
me_vert_007.update()
me_cube_008 = bpy.data.meshes.new('Cube.008')
me_cube_008.from_pydata([(0.528, -0.23, 0.1), (0.455, -0.36, 0.1), (0.528, -0.23, 0.0), (-0.04178, -0.359, 0.0), (0.455, -0.36, 0.0), (-0.1158, -0.23, 0.0), (0.283, -0.3597, 0.1), (0.133, -0.3593, 0.1), (0.108, -0.23, 0.1), (0.307, -0.23, 0.1), (0.108, -0.23, 0.0), (0.307, -0.23, 0.0), (0.283, -0.3597, 0.0), (0.133, -0.3593, 0.0), (0.3687, -0.5087, 0.1), (0.2547, -0.5723, 0.1), (0.3687, -0.5087, 0.0), (0.2547, -0.5723, 0.0), (0.3312, -0.5723, 0.1), (0.3312, -0.5723, 0.0), (-0.02682, -0.23, 0.1), (0.04718, -0.359, 0.1), (-0.1158, -0.23, 0.0), (-0.03657, -0.23, 0.09269), (-0.1158, -0.23, 0.008847), (-0.1156, -0.23, 0.01779), (-0.1148, -0.23, 0.02714), (-0.1122, -0.23, 0.03743), (-0.1056, -0.23, 0.04892), (-0.09367, -0.23, 0.06), (-0.07901, -0.23, 0.06932), (-0.0638, -0.23, 0.07747), (-0.04931, -0.23, 0.08513), (0.03743, -0.359, 0.09269), (-0.04178, -0.359, 0.0), (0.02469, -0.359, 0.08513), (0.0102, -0.359, 0.07747), (-0.005014, -0.359, 0.06932), (-0.01967, -0.359, 0.06), (-0.03156, -0.359, 0.04892), (-0.03822, -0.359, 0.03743), (-0.04083, -0.359, 0.02714), (-0.04162, -0.359, 0.01779), (-0.04177, -0.359, 0.008847)], [], [(20, 21, 7, 8), (5, 22, 24, 25, 26, 27, 28, 29, 30, 31, 32, 23, 20, 8, 10), (2, 0, 1, 4), (11, 9, 0, 2), (13, 7, 21, 33, 35, 36, 37, 38, 39, 40, 41, 42, 43, 34, 3), (10, 8, 9, 11), (4, 1, 6, 12), (6, 7, 15, 14), (0, 9, 6, 1), (9, 8, 7, 6), (16, 14, 18, 19), (12, 6, 14, 16), (7, 13, 17, 15), (13, 12, 16, 17), (14, 15, 18), (15, 17, 19, 18), (17, 16, 19), (3, 34, 22, 5), (33, 23, 32, 35), (35, 32, 31, 36), (36, 31, 30, 37), (37, 30, 29, 38), (38, 29, 28, 39), (39, 28, 27, 40), (40, 27, 26, 41), (41, 26, 25, 42), (42, 25, 24, 43), (43, 24, 22, 34), (23, 33, 21, 20)])
me_cube_008.polygons.foreach_set('use_smooth', [0, 0, 0, 0, 0, 0, 0, 0, 0, 0, 0, 0, 0, 0, 0, 0, 0, 1, 1, 1, 1, 1, 1, 1, 1, 1, 1, 1, 1])
_uv = me_cube_008.uv_layers.new(name='UVMap')
_uv.uv.foreach_set('vector', [0.875, 0.5, 0.875, 0.75, 0.875, 0.75, 0.875, 0.5, 0.5, 0.25, 0.5, 0.25, 0.5221, 0.25, 0.5444, 0.25, 0.5674, 0.2503, 0.5918, 0.251, 0.6137, 0.2526, 0.6218, 0.2553, 0.6242, 0.2583, 0.6249, 0.2614, 0.625, 0.2645, 0.625, 0.2677, 0.625, 0.2707, 0.625, 0.3333, 0.5, 0.3333, 0.5, 0.5, 0.625, 0.5, 0.625, 0.75, 0.5, 0.75, 0.5, 0.4167, 0.625, 0.4167, 0.625, 0.5, 0.5, 0.5, 0.5, 0.9167, 0.625, 0.9167, 0.625, 0.9735, 0.625, 0.9774, 0.625, 0.9814, 0.6249, 0.9854, 0.6242, 0.9894, 0.6217, 0.9933, 0.6136, 0.9967, 0.5918, 0.9988, 0.5674, 0.9997, 0.5444, 0.9999, 0.5221, 1.0, 0.5, 1.0, 0.5, 1.0, 0.5, 0.3333, 0.625, 0.3333, 0.625, 0.4167, 0.5, 0.4167, 0.5, 0.75, 0.625, 0.75, 0.625, 0.8333, 0.5, 0.8333, 0.7083, 0.75, 0.7917, 0.75, 0.7917, 0.75, 0.7083, 0.75, 0.625, 0.5, 0.7083, 0.5, 0.7083, 0.75, 0.625, 0.75, 0.7083, 0.5, 0.7917, 0.5, 0.7917, 0.75, 0.7083, 0.75, 0.5, 0.8333, 0.625, 0.8333, 0.625, 0.8333, 0.5, 0.8333, 0.5, 0.8333, 0.625, 0.8333, 0.625, 0.8333, 0.5, 0.8333, 0.625, 0.9167, 0.5, 0.9167, 0.5, 0.9167, 0.625, 0.9167, 0.0, 0.0, 0.0, 0.0, 0.0, 0.0, 0.0, 0.0, 0.7083, 0.75, 0.7917, 0.75, 0.7083, 0.75, 0.625, 0.9167, 0.5, 0.9167, 0.5, 0.9167, 0.625, 0.9167, 0.0, 0.0, 0.0, 0.0, 0.0, 0.0, 0.5, 0.0, 0.5, 0.0, 0.5, 0.25, 0.5, 0.25, 0.875, 0.75, 0.875, 0.5, 0.875, 0.5, 0.875, 0.75, 0.875, 0.75, 0.875, 0.5, 0.875, 0.5001, 0.875, 0.7501, 0.875, 0.7501, 0.875, 0.5001, 0.875, 0.5004, 0.875, 0.7504, 0.875, 0.7504, 0.875, 0.5004, 0.875, 0.5013, 0.875, 0.7513, 0.875, 0.7513, 0.875, 0.5013, 0.875, 0.5059, 0.875, 0.75, 0.625, 0.0, 0.625, 0.2441, 0.5936, 0.2478, 0.5936, -0.002159, 0.5936, -0.002159, 0.5936, 0.2478, 0.5678, 0.2494, 0.5678, -0.000593, 0.5678, -0.000593, 0.5678, 0.2494, 0.5445, 0.2499, 0.5445, -9.975e-05, 0.5445, -9.975e-05, 0.5445, 0.2499, 0.5221, 0.25, 0.5221, -4.86e-06, 0.5221, -4.86e-06, 0.5221, 0.25, 0.5, 0.25, 0.5, 0.0, 0.875, 0.5, 0.875, 0.75, 0.875, 0.75, 0.875, 0.5])
me_cube_008.materials.append(mat_gradient_mat)
me_cube_008.use_remesh_preserve_volume = False
me_cube_008.use_remesh_preserve_attributes = False
me_cube_008.use_mirror_vertex_groups = False
me_cube_008.update()
me_vert_008 = bpy.data.meshes.new('Vert.008')
me_vert_008.from_pydata([(0.0, 0.0, 0.0)], [], [])
me_vert_008.use_remesh_fix_poles = True
me_vert_008.use_remesh_preserve_attributes = False
me_vert_008.update()
me_cube_009 = bpy.data.meshes.new('Cube.009')
me_cube_009.from_pydata([(0.528, -0.23, 0.1), (0.455, -0.36, 0.1), (0.528, -0.23, 0.0), (-0.04178, -0.359, 0.0), (0.455, -0.36, 0.0), (-0.1158, -0.23, 0.0), (0.283, -0.3597, 0.1), (0.133, -0.3593, 0.1), (0.108, -0.23, 0.1), (0.307, -0.23, 0.1), (0.108, -0.23, 0.0), (0.307, -0.23, 0.0), (0.283, -0.3597, 0.0), (0.133, -0.3593, 0.0), (0.3687, -0.5087, 0.1), (0.2547, -0.5723, 0.1), (0.3687, -0.5087, 0.0), (0.2547, -0.5723, 0.0), (0.3312, -0.5723, 0.1), (0.3312, -0.5723, 0.0), (-0.02682, -0.23, 0.1), (0.04718, -0.359, 0.1), (-0.1158, -0.23, 0.0), (-0.03657, -0.23, 0.09269), (-0.1158, -0.23, 0.008847), (-0.1156, -0.23, 0.01779), (-0.1148, -0.23, 0.02714), (-0.1122, -0.23, 0.03743), (-0.1056, -0.23, 0.04892), (-0.09367, -0.23, 0.06), (-0.07901, -0.23, 0.06932), (-0.0638, -0.23, 0.07747), (-0.04931, -0.23, 0.08513), (0.03743, -0.359, 0.09269), (-0.04178, -0.359, 0.0), (0.02469, -0.359, 0.08513), (0.0102, -0.359, 0.07747), (-0.005014, -0.359, 0.06932), (-0.01967, -0.359, 0.06), (-0.03156, -0.359, 0.04892), (-0.03822, -0.359, 0.03743), (-0.04083, -0.359, 0.02714), (-0.04162, -0.359, 0.01779), (-0.04177, -0.359, 0.008847)], [], [(20, 21, 7, 8), (5, 22, 24, 25, 26, 27, 28, 29, 30, 31, 32, 23, 20, 8, 10), (2, 0, 1, 4), (11, 9, 0, 2), (13, 7, 21, 33, 35, 36, 37, 38, 39, 40, 41, 42, 43, 34, 3), (10, 8, 9, 11), (4, 1, 6, 12), (6, 7, 15, 14), (0, 9, 6, 1), (9, 8, 7, 6), (16, 14, 18, 19), (12, 6, 14, 16), (7, 13, 17, 15), (13, 12, 16, 17), (14, 15, 18), (15, 17, 19, 18), (17, 16, 19), (3, 34, 22, 5), (33, 23, 32, 35), (35, 32, 31, 36), (36, 31, 30, 37), (37, 30, 29, 38), (38, 29, 28, 39), (39, 28, 27, 40), (40, 27, 26, 41), (41, 26, 25, 42), (42, 25, 24, 43), (43, 24, 22, 34), (23, 33, 21, 20)])
me_cube_009.polygons.foreach_set('use_smooth', [0, 0, 0, 0, 0, 0, 0, 0, 0, 0, 0, 0, 0, 0, 0, 0, 0, 1, 1, 1, 1, 1, 1, 1, 1, 1, 1, 1, 1])
_uv = me_cube_009.uv_layers.new(name='UVMap')
_uv.uv.foreach_set('vector', [0.875, 0.5, 0.875, 0.75, 0.875, 0.75, 0.875, 0.5, 0.5, 0.25, 0.5, 0.25, 0.5221, 0.25, 0.5444, 0.25, 0.5674, 0.2503, 0.5918, 0.251, 0.6137, 0.2526, 0.6218, 0.2553, 0.6242, 0.2583, 0.6249, 0.2614, 0.625, 0.2645, 0.625, 0.2677, 0.625, 0.2707, 0.625, 0.3333, 0.5, 0.3333, 0.5, 0.5, 0.625, 0.5, 0.625, 0.75, 0.5, 0.75, 0.5, 0.4167, 0.625, 0.4167, 0.625, 0.5, 0.5, 0.5, 0.5, 0.9167, 0.625, 0.9167, 0.625, 0.9735, 0.625, 0.9774, 0.625, 0.9814, 0.6249, 0.9854, 0.6242, 0.9894, 0.6217, 0.9933, 0.6136, 0.9967, 0.5918, 0.9988, 0.5674, 0.9997, 0.5444, 0.9999, 0.5221, 1.0, 0.5, 1.0, 0.5, 1.0, 0.5, 0.3333, 0.625, 0.3333, 0.625, 0.4167, 0.5, 0.4167, 0.5, 0.75, 0.625, 0.75, 0.625, 0.8333, 0.5, 0.8333, 0.7083, 0.75, 0.7917, 0.75, 0.7917, 0.75, 0.7083, 0.75, 0.625, 0.5, 0.7083, 0.5, 0.7083, 0.75, 0.625, 0.75, 0.7083, 0.5, 0.7917, 0.5, 0.7917, 0.75, 0.7083, 0.75, 0.5, 0.8333, 0.625, 0.8333, 0.625, 0.8333, 0.5, 0.8333, 0.5, 0.8333, 0.625, 0.8333, 0.625, 0.8333, 0.5, 0.8333, 0.625, 0.9167, 0.5, 0.9167, 0.5, 0.9167, 0.625, 0.9167, 0.0, 0.0, 0.0, 0.0, 0.0, 0.0, 0.0, 0.0, 0.7083, 0.75, 0.7917, 0.75, 0.7083, 0.75, 0.625, 0.9167, 0.5, 0.9167, 0.5, 0.9167, 0.625, 0.9167, 0.0, 0.0, 0.0, 0.0, 0.0, 0.0, 0.5, 0.0, 0.5, 0.0, 0.5, 0.25, 0.5, 0.25, 0.875, 0.75, 0.875, 0.5, 0.875, 0.5, 0.875, 0.75, 0.875, 0.75, 0.875, 0.5, 0.875, 0.5001, 0.875, 0.7501, 0.875, 0.7501, 0.875, 0.5001, 0.875, 0.5004, 0.875, 0.7504, 0.875, 0.7504, 0.875, 0.5004, 0.875, 0.5013, 0.875, 0.7513, 0.875, 0.7513, 0.875, 0.5013, 0.875, 0.5059, 0.875, 0.75, 0.625, 0.0, 0.625, 0.2441, 0.5936, 0.2478, 0.5936, -0.002159, 0.5936, -0.002159, 0.5936, 0.2478, 0.5678, 0.2494, 0.5678, -0.000593, 0.5678, -0.000593, 0.5678, 0.2494, 0.5445, 0.2499, 0.5445, -9.975e-05, 0.5445, -9.975e-05, 0.5445, 0.2499, 0.5221, 0.25, 0.5221, -4.86e-06, 0.5221, -4.86e-06, 0.5221, 0.25, 0.5, 0.25, 0.5, 0.0, 0.875, 0.5, 0.875, 0.75, 0.875, 0.75, 0.875, 0.5])
me_cube_009.materials.append(mat_gradient_mat)
me_cube_009.use_remesh_preserve_volume = False
me_cube_009.use_remesh_preserve_attributes = False
me_cube_009.use_mirror_vertex_groups = False
me_cube_009.update()
me_vert_009 = bpy.data.meshes.new('Vert.009')
me_vert_009.from_pydata([(0.0, 0.0, 0.0)], [], [])
me_vert_009.use_remesh_fix_poles = True
me_vert_009.use_remesh_preserve_attributes = False
me_vert_009.update()
me_cube_010 = bpy.data.meshes.new('Cube.010')
me_cube_010.from_pydata([(0.528, -0.23, 0.1), (0.455, -0.36, 0.1), (0.528, -0.23, 0.0), (-0.04178, -0.359, 0.0), (0.455, -0.36, 0.0), (-0.1158, -0.23, 0.0), (0.283, -0.3597, 0.1), (0.133, -0.3593, 0.1), (0.108, -0.23, 0.1), (0.307, -0.23, 0.1), (0.108, -0.23, 0.0), (0.307, -0.23, 0.0), (0.283, -0.3597, 0.0), (0.133, -0.3593, 0.0), (0.3687, -0.5087, 0.1), (0.2547, -0.5723, 0.1), (0.3687, -0.5087, 0.0), (0.2547, -0.5723, 0.0), (0.3312, -0.5723, 0.1), (0.3312, -0.5723, 0.0), (-0.02682, -0.23, 0.1), (0.04718, -0.359, 0.1), (-0.1158, -0.23, 0.0), (-0.03657, -0.23, 0.09269), (-0.1158, -0.23, 0.008847), (-0.1156, -0.23, 0.01779), (-0.1148, -0.23, 0.02714), (-0.1122, -0.23, 0.03743), (-0.1056, -0.23, 0.04892), (-0.09367, -0.23, 0.06), (-0.07901, -0.23, 0.06932), (-0.0638, -0.23, 0.07747), (-0.04931, -0.23, 0.08513), (0.03743, -0.359, 0.09269), (-0.04178, -0.359, 0.0), (0.02469, -0.359, 0.08513), (0.0102, -0.359, 0.07747), (-0.005014, -0.359, 0.06932), (-0.01967, -0.359, 0.06), (-0.03156, -0.359, 0.04892), (-0.03822, -0.359, 0.03743), (-0.04083, -0.359, 0.02714), (-0.04162, -0.359, 0.01779), (-0.04177, -0.359, 0.008847)], [], [(20, 21, 7, 8), (5, 22, 24, 25, 26, 27, 28, 29, 30, 31, 32, 23, 20, 8, 10), (2, 0, 1, 4), (11, 9, 0, 2), (13, 7, 21, 33, 35, 36, 37, 38, 39, 40, 41, 42, 43, 34, 3), (10, 8, 9, 11), (4, 1, 6, 12), (6, 7, 15, 14), (0, 9, 6, 1), (9, 8, 7, 6), (16, 14, 18, 19), (12, 6, 14, 16), (7, 13, 17, 15), (13, 12, 16, 17), (14, 15, 18), (15, 17, 19, 18), (17, 16, 19), (3, 34, 22, 5), (33, 23, 32, 35), (35, 32, 31, 36), (36, 31, 30, 37), (37, 30, 29, 38), (38, 29, 28, 39), (39, 28, 27, 40), (40, 27, 26, 41), (41, 26, 25, 42), (42, 25, 24, 43), (43, 24, 22, 34), (23, 33, 21, 20)])
me_cube_010.polygons.foreach_set('use_smooth', [0, 0, 0, 0, 0, 0, 0, 0, 0, 0, 0, 0, 0, 0, 0, 0, 0, 1, 1, 1, 1, 1, 1, 1, 1, 1, 1, 1, 1])
_uv = me_cube_010.uv_layers.new(name='UVMap')
_uv.uv.foreach_set('vector', [0.875, 0.5, 0.875, 0.75, 0.875, 0.75, 0.875, 0.5, 0.5, 0.25, 0.5, 0.25, 0.5221, 0.25, 0.5444, 0.25, 0.5674, 0.2503, 0.5918, 0.251, 0.6137, 0.2526, 0.6218, 0.2553, 0.6242, 0.2583, 0.6249, 0.2614, 0.625, 0.2645, 0.625, 0.2677, 0.625, 0.2707, 0.625, 0.3333, 0.5, 0.3333, 0.5, 0.5, 0.625, 0.5, 0.625, 0.75, 0.5, 0.75, 0.5, 0.4167, 0.625, 0.4167, 0.625, 0.5, 0.5, 0.5, 0.5, 0.9167, 0.625, 0.9167, 0.625, 0.9735, 0.625, 0.9774, 0.625, 0.9814, 0.6249, 0.9854, 0.6242, 0.9894, 0.6217, 0.9933, 0.6136, 0.9967, 0.5918, 0.9988, 0.5674, 0.9997, 0.5444, 0.9999, 0.5221, 1.0, 0.5, 1.0, 0.5, 1.0, 0.5, 0.3333, 0.625, 0.3333, 0.625, 0.4167, 0.5, 0.4167, 0.5, 0.75, 0.625, 0.75, 0.625, 0.8333, 0.5, 0.8333, 0.7083, 0.75, 0.7917, 0.75, 0.7917, 0.75, 0.7083, 0.75, 0.625, 0.5, 0.7083, 0.5, 0.7083, 0.75, 0.625, 0.75, 0.7083, 0.5, 0.7917, 0.5, 0.7917, 0.75, 0.7083, 0.75, 0.5, 0.8333, 0.625, 0.8333, 0.625, 0.8333, 0.5, 0.8333, 0.5, 0.8333, 0.625, 0.8333, 0.625, 0.8333, 0.5, 0.8333, 0.625, 0.9167, 0.5, 0.9167, 0.5, 0.9167, 0.625, 0.9167, 0.0, 0.0, 0.0, 0.0, 0.0, 0.0, 0.0, 0.0, 0.7083, 0.75, 0.7917, 0.75, 0.7083, 0.75, 0.625, 0.9167, 0.5, 0.9167, 0.5, 0.9167, 0.625, 0.9167, 0.0, 0.0, 0.0, 0.0, 0.0, 0.0, 0.5, 0.0, 0.5, 0.0, 0.5, 0.25, 0.5, 0.25, 0.875, 0.75, 0.875, 0.5, 0.875, 0.5, 0.875, 0.75, 0.875, 0.75, 0.875, 0.5, 0.875, 0.5001, 0.875, 0.7501, 0.875, 0.7501, 0.875, 0.5001, 0.875, 0.5004, 0.875, 0.7504, 0.875, 0.7504, 0.875, 0.5004, 0.875, 0.5013, 0.875, 0.7513, 0.875, 0.7513, 0.875, 0.5013, 0.875, 0.5059, 0.875, 0.75, 0.625, 0.0, 0.625, 0.2441, 0.5936, 0.2478, 0.5936, -0.002159, 0.5936, -0.002159, 0.5936, 0.2478, 0.5678, 0.2494, 0.5678, -0.000593, 0.5678, -0.000593, 0.5678, 0.2494, 0.5445, 0.2499, 0.5445, -9.975e-05, 0.5445, -9.975e-05, 0.5445, 0.2499, 0.5221, 0.25, 0.5221, -4.86e-06, 0.5221, -4.86e-06, 0.5221, 0.25, 0.5, 0.25, 0.5, 0.0, 0.875, 0.5, 0.875, 0.75, 0.875, 0.75, 0.875, 0.5])
me_cube_010.materials.append(mat_gradient_mat)
me_cube_010.use_remesh_preserve_volume = False
me_cube_010.use_remesh_preserve_attributes = False
me_cube_010.use_mirror_vertex_groups = False
me_cube_010.update()
me_vert_010 = bpy.data.meshes.new('Vert.010')
me_vert_010.from_pydata([(0.0, 0.0, 0.0)], [], [])
me_vert_010.use_remesh_fix_poles = True
me_vert_010.use_remesh_preserve_attributes = False
me_vert_010.update()
me_cube_011 = bpy.data.meshes.new('Cube.011')
me_cube_011.from_pydata([(0.528, -0.23, 0.1), (0.455, -0.36, 0.1), (0.528, -0.23, 0.0), (-0.04178, -0.359, 0.0), (0.455, -0.36, 0.0), (-0.1158, -0.23, 0.0), (0.283, -0.3597, 0.1), (0.133, -0.3593, 0.1), (0.108, -0.23, 0.1), (0.307, -0.23, 0.1), (0.108, -0.23, 0.0), (0.307, -0.23, 0.0), (0.283, -0.3597, 0.0), (0.133, -0.3593, 0.0), (0.3687, -0.5087, 0.1), (0.2547, -0.5723, 0.1), (0.3687, -0.5087, 0.0), (0.2547, -0.5723, 0.0), (0.3312, -0.5723, 0.1), (0.3312, -0.5723, 0.0), (-0.02682, -0.23, 0.1), (0.04718, -0.359, 0.1), (-0.1158, -0.23, 0.0), (-0.03657, -0.23, 0.09269), (-0.1158, -0.23, 0.008847), (-0.1156, -0.23, 0.01779), (-0.1148, -0.23, 0.02714), (-0.1122, -0.23, 0.03743), (-0.1056, -0.23, 0.04892), (-0.09367, -0.23, 0.06), (-0.07901, -0.23, 0.06932), (-0.0638, -0.23, 0.07747), (-0.04931, -0.23, 0.08513), (0.03743, -0.359, 0.09269), (-0.04178, -0.359, 0.0), (0.02469, -0.359, 0.08513), (0.0102, -0.359, 0.07747), (-0.005014, -0.359, 0.06932), (-0.01967, -0.359, 0.06), (-0.03156, -0.359, 0.04892), (-0.03822, -0.359, 0.03743), (-0.04083, -0.359, 0.02714), (-0.04162, -0.359, 0.01779), (-0.04177, -0.359, 0.008847)], [], [(20, 21, 7, 8), (5, 22, 24, 25, 26, 27, 28, 29, 30, 31, 32, 23, 20, 8, 10), (2, 0, 1, 4), (11, 9, 0, 2), (13, 7, 21, 33, 35, 36, 37, 38, 39, 40, 41, 42, 43, 34, 3), (10, 8, 9, 11), (4, 1, 6, 12), (6, 7, 15, 14), (0, 9, 6, 1), (9, 8, 7, 6), (16, 14, 18, 19), (12, 6, 14, 16), (7, 13, 17, 15), (13, 12, 16, 17), (14, 15, 18), (15, 17, 19, 18), (17, 16, 19), (3, 34, 22, 5), (33, 23, 32, 35), (35, 32, 31, 36), (36, 31, 30, 37), (37, 30, 29, 38), (38, 29, 28, 39), (39, 28, 27, 40), (40, 27, 26, 41), (41, 26, 25, 42), (42, 25, 24, 43), (43, 24, 22, 34), (23, 33, 21, 20)])
me_cube_011.polygons.foreach_set('use_smooth', [0, 0, 0, 0, 0, 0, 0, 0, 0, 0, 0, 0, 0, 0, 0, 0, 0, 1, 1, 1, 1, 1, 1, 1, 1, 1, 1, 1, 1])
_uv = me_cube_011.uv_layers.new(name='UVMap')
_uv.uv.foreach_set('vector', [0.875, 0.5, 0.875, 0.75, 0.875, 0.75, 0.875, 0.5, 0.5, 0.25, 0.5, 0.25, 0.5221, 0.25, 0.5444, 0.25, 0.5674, 0.2503, 0.5918, 0.251, 0.6137, 0.2526, 0.6218, 0.2553, 0.6242, 0.2583, 0.6249, 0.2614, 0.625, 0.2645, 0.625, 0.2677, 0.625, 0.2707, 0.625, 0.3333, 0.5, 0.3333, 0.5, 0.5, 0.625, 0.5, 0.625, 0.75, 0.5, 0.75, 0.5, 0.4167, 0.625, 0.4167, 0.625, 0.5, 0.5, 0.5, 0.5, 0.9167, 0.625, 0.9167, 0.625, 0.9735, 0.625, 0.9774, 0.625, 0.9814, 0.6249, 0.9854, 0.6242, 0.9894, 0.6217, 0.9933, 0.6136, 0.9967, 0.5918, 0.9988, 0.5674, 0.9997, 0.5444, 0.9999, 0.5221, 1.0, 0.5, 1.0, 0.5, 1.0, 0.5, 0.3333, 0.625, 0.3333, 0.625, 0.4167, 0.5, 0.4167, 0.5, 0.75, 0.625, 0.75, 0.625, 0.8333, 0.5, 0.8333, 0.7083, 0.75, 0.7917, 0.75, 0.7917, 0.75, 0.7083, 0.75, 0.625, 0.5, 0.7083, 0.5, 0.7083, 0.75, 0.625, 0.75, 0.7083, 0.5, 0.7917, 0.5, 0.7917, 0.75, 0.7083, 0.75, 0.5, 0.8333, 0.625, 0.8333, 0.625, 0.8333, 0.5, 0.8333, 0.5, 0.8333, 0.625, 0.8333, 0.625, 0.8333, 0.5, 0.8333, 0.625, 0.9167, 0.5, 0.9167, 0.5, 0.9167, 0.625, 0.9167, 0.0, 0.0, 0.0, 0.0, 0.0, 0.0, 0.0, 0.0, 0.7083, 0.75, 0.7917, 0.75, 0.7083, 0.75, 0.625, 0.9167, 0.5, 0.9167, 0.5, 0.9167, 0.625, 0.9167, 0.0, 0.0, 0.0, 0.0, 0.0, 0.0, 0.5, 0.0, 0.5, 0.0, 0.5, 0.25, 0.5, 0.25, 0.875, 0.75, 0.875, 0.5, 0.875, 0.5, 0.875, 0.75, 0.875, 0.75, 0.875, 0.5, 0.875, 0.5001, 0.875, 0.7501, 0.875, 0.7501, 0.875, 0.5001, 0.875, 0.5004, 0.875, 0.7504, 0.875, 0.7504, 0.875, 0.5004, 0.875, 0.5013, 0.875, 0.7513, 0.875, 0.7513, 0.875, 0.5013, 0.875, 0.5059, 0.875, 0.75, 0.625, 0.0, 0.625, 0.2441, 0.5936, 0.2478, 0.5936, -0.002159, 0.5936, -0.002159, 0.5936, 0.2478, 0.5678, 0.2494, 0.5678, -0.000593, 0.5678, -0.000593, 0.5678, 0.2494, 0.5445, 0.2499, 0.5445, -9.975e-05, 0.5445, -9.975e-05, 0.5445, 0.2499, 0.5221, 0.25, 0.5221, -4.86e-06, 0.5221, -4.86e-06, 0.5221, 0.25, 0.5, 0.25, 0.5, 0.0, 0.875, 0.5, 0.875, 0.75, 0.875, 0.75, 0.875, 0.5])
me_cube_011.materials.append(mat_gradient_mat)
me_cube_011.use_remesh_preserve_volume = False
me_cube_011.use_remesh_preserve_attributes = False
me_cube_011.use_mirror_vertex_groups = False
me_cube_011.update()

# ---- objects
ob_logo = bpy.data.objects.new('logo', me_cube_001)
ob_rotation_target = bpy.data.objects.new('rotation-target', me_vert)
ob_plane = bpy.data.objects.new('Plane', me_plane)
ob_camera = bpy.data.objects.new('Camera', cam_camera_001)
ob_rotation_target_001 = bpy.data.objects.new('rotation-target.001', me_vert_001)
ob_logo_001 = bpy.data.objects.new('logo.001', me_cube_002)
ob_rotation_target_002 = bpy.data.objects.new('rotation-target.002', me_vert_002)
ob_logo_002 = bpy.data.objects.new('logo.002', me_cube_003)
ob_rotation_target_003 = bpy.data.objects.new('rotation-target.003', me_vert_003)
ob_logo_003 = bpy.data.objects.new('logo.003', me_cube_004)
ob_rotation_target_004 = bpy.data.objects.new('rotation-target.004', me_vert_004)
ob_logo_004 = bpy.data.objects.new('logo.004', me_cube_005)
ob_rotation_target_005 = bpy.data.objects.new('rotation-target.005', me_vert_005)
ob_logo_005 = bpy.data.objects.new('logo.005', me_cube_006)
ob_rotation_target_006 = bpy.data.objects.new('rotation-target.006', me_vert_006)
ob_logo_006 = bpy.data.objects.new('logo.006', me_cube_007)
ob_rotation_target_007 = bpy.data.objects.new('rotation-target.007', me_vert_007)
ob_logo_007 = bpy.data.objects.new('logo.007', me_cube_008)
ob_rotation_target_008 = bpy.data.objects.new('rotation-target.008', me_vert_008)
ob_logo_008 = bpy.data.objects.new('logo.008', me_cube_009)
ob_rotation_target_009 = bpy.data.objects.new('rotation-target.009', me_vert_009)
ob_logo_009 = bpy.data.objects.new('logo.009', me_cube_010)
ob_rotation_target_010 = bpy.data.objects.new('rotation-target.010', me_vert_010)
ob_logo_010 = bpy.data.objects.new('logo.010', me_cube_011)

# ---- transforms, parenting, visibility, modifiers, constraints
ob_logo.location = (0.0, 0.0, 0.0)
ob_logo.lock_rotations_4d = False
ob_logo.empty_display_type = 'ARROWS'
ob_logo.lineart.crease_threshold = 0.0
_m = ob_logo.modifiers.new('Array', 'ARRAY')
_m.count = 6
_m.use_relative_offset = False
_m.use_object_offset = True
_m.offset_object = ob_rotation_target
ob_rotation_target.parent = ob_logo
ob_rotation_target.location = (0.0, 0.0, 0.0)
ob_rotation_target.rotation_euler = (0.0, -0.0, 1.047)
ob_plane.location = (0.0, 0.0, 0.0)
ob_camera.location = (0.0, 0.0, 0.75)
ob_rotation_target_001.parent = ob_logo_001
ob_rotation_target_001.location = (0.0, 0.0, 0.0)
ob_rotation_target_001.rotation_euler = (0.0, -0.0, 1.047)
ob_logo_001.location = (0.0, 0.0, 0.0)
ob_logo_001.scale = (0.395, 0.395, 0.395)
ob_logo_001.lock_rotations_4d = False
ob_logo_001.empty_display_type = 'ARROWS'
ob_logo_001.lineart.crease_threshold = 0.0
_m = ob_logo_001.modifiers.new('Array', 'ARRAY')
_m.count = 6
_m.use_relative_offset = False
_m.use_object_offset = True
_m.offset_object = ob_rotation_target_001
ob_rotation_target_002.parent = ob_logo_002
ob_rotation_target_002.location = (0.0, 0.0, 0.0)
ob_rotation_target_002.rotation_euler = (0.0, -0.0, 1.047)
ob_logo_002.location = (0.0, 0.0, 0.0)
ob_logo_002.scale = (0.156, 0.156, 0.156)
ob_logo_002.lock_rotations_4d = False
ob_logo_002.empty_display_type = 'ARROWS'
ob_logo_002.lineart.crease_threshold = 0.0
_m = ob_logo_002.modifiers.new('Array', 'ARRAY')
_m.count = 6
_m.use_relative_offset = False
_m.use_object_offset = True
_m.offset_object = ob_rotation_target_002
ob_rotation_target_003.parent = ob_logo_003
ob_rotation_target_003.location = (0.0, 0.0, 0.0)
ob_rotation_target_003.rotation_euler = (0.0, -0.0, 1.047)
ob_logo_003.location = (0.0, 0.0, 0.0)
ob_logo_003.scale = (0.06163, 0.06163, 0.06163)
ob_logo_003.lock_rotations_4d = False
ob_logo_003.empty_display_type = 'ARROWS'
ob_logo_003.lineart.crease_threshold = 0.0
_m = ob_logo_003.modifiers.new('Array', 'ARRAY')
_m.count = 6
_m.use_relative_offset = False
_m.use_object_offset = True
_m.offset_object = ob_rotation_target_003
ob_rotation_target_004.parent = ob_logo_004
ob_rotation_target_004.location = (0.0, 0.0, 0.0)
ob_rotation_target_004.rotation_euler = (0.0, -0.0, 1.047)
ob_logo_004.location = (0.0, 0.0, 0.0)
ob_logo_004.scale = (0.02434, 0.02434, 0.02434)
ob_logo_004.lock_rotations_4d = False
ob_logo_004.empty_display_type = 'ARROWS'
ob_logo_004.lineart.crease_threshold = 0.0
_m = ob_logo_004.modifiers.new('Array', 'ARRAY')
_m.count = 6
_m.use_relative_offset = False
_m.use_object_offset = True
_m.offset_object = ob_rotation_target_004
ob_rotation_target_005.parent = ob_logo_005
ob_rotation_target_005.location = (0.0, 0.0, 0.0)
ob_rotation_target_005.rotation_euler = (0.0, -0.0, 1.047)
ob_logo_005.location = (0.0, 0.0, 0.0)
ob_logo_005.scale = (0.009616, 0.009616, 0.009616)
ob_logo_005.lock_rotations_4d = False
ob_logo_005.empty_display_type = 'ARROWS'
ob_logo_005.lineart.crease_threshold = 0.0
_m = ob_logo_005.modifiers.new('Array', 'ARRAY')
_m.count = 6
_m.use_relative_offset = False
_m.use_object_offset = True
_m.offset_object = ob_rotation_target_005
ob_rotation_target_006.parent = ob_logo_006
ob_rotation_target_006.location = (0.0, 0.0, 0.0)
ob_rotation_target_006.rotation_euler = (0.0, -0.0, 1.047)
ob_logo_006.location = (0.0, 0.0, 0.0)
ob_logo_006.scale = (0.003798, 0.003798, 0.003798)
ob_logo_006.lock_rotations_4d = False
ob_logo_006.empty_display_type = 'ARROWS'
ob_logo_006.lineart.crease_threshold = 0.0
_m = ob_logo_006.modifiers.new('Array', 'ARRAY')
_m.count = 6
_m.use_relative_offset = False
_m.use_object_offset = True
_m.offset_object = ob_rotation_target_006
ob_rotation_target_007.parent = ob_logo_007
ob_rotation_target_007.location = (0.0, 0.0, 0.0)
ob_rotation_target_007.rotation_euler = (0.0, -0.0, 1.047)
ob_logo_007.location = (0.0, 0.0, 0.0)
ob_logo_007.scale = (0.0015, 0.0015, 0.0015)
ob_logo_007.lock_rotations_4d = False
ob_logo_007.empty_display_type = 'ARROWS'
ob_logo_007.lineart.crease_threshold = 0.0
_m = ob_logo_007.modifiers.new('Array', 'ARRAY')
_m.count = 6
_m.use_relative_offset = False
_m.use_object_offset = True
_m.offset_object = ob_rotation_target_007
ob_rotation_target_008.parent = ob_logo_008
ob_rotation_target_008.location = (0.0, 0.0, 0.0)
ob_rotation_target_008.rotation_euler = (0.0, -0.0, 1.047)
ob_logo_008.location = (0.0, 0.0, 0.0)
ob_logo_008.scale = (0.0005926, 0.0005926, 0.0005926)
ob_logo_008.lock_rotations_4d = False
ob_logo_008.empty_display_type = 'ARROWS'
ob_logo_008.lineart.crease_threshold = 0.0
_m = ob_logo_008.modifiers.new('Array', 'ARRAY')
_m.count = 6
_m.use_relative_offset = False
_m.use_object_offset = True
_m.offset_object = ob_rotation_target_008
ob_rotation_target_009.parent = ob_logo_009
ob_rotation_target_009.location = (0.0, 0.0, 0.0)
ob_rotation_target_009.rotation_euler = (0.0, -0.0, 1.047)
ob_logo_009.location = (0.0, 0.0, 0.0)
ob_logo_009.scale = (0.0002341, 0.0002341, 0.0002341)
ob_logo_009.lock_rotations_4d = False
ob_logo_009.empty_display_type = 'ARROWS'
ob_logo_009.lineart.crease_threshold = 0.0
_m = ob_logo_009.modifiers.new('Array', 'ARRAY')
_m.count = 6
_m.use_relative_offset = False
_m.use_object_offset = True
_m.offset_object = ob_rotation_target_009
ob_rotation_target_010.parent = ob_logo_010
ob_rotation_target_010.location = (0.0, 0.0, 0.0)
ob_rotation_target_010.rotation_euler = (0.0, -0.0, 1.047)
ob_logo_010.location = (0.0, 0.0, 0.0)
ob_logo_010.scale = (9.246e-05, 9.246e-05, 9.246e-05)
ob_logo_010.lock_rotations_4d = False
ob_logo_010.empty_display_type = 'ARROWS'
ob_logo_010.lineart.crease_threshold = 0.0
_m = ob_logo_010.modifiers.new('Array', 'ARRAY')
_m.count = 6
_m.use_relative_offset = False
_m.use_object_offset = True
_m.offset_object = ob_rotation_target_010

# ---- collection membership
scene.collection.objects.link(ob_logo)
scene.collection.objects.link(ob_rotation_target)
scene.collection.objects.link(ob_plane)
scene.collection.objects.link(ob_camera)
scene.collection.objects.link(ob_rotation_target_001)
scene.collection.objects.link(ob_logo_001)
scene.collection.objects.link(ob_rotation_target_002)
scene.collection.objects.link(ob_logo_002)
scene.collection.objects.link(ob_rotation_target_003)
scene.collection.objects.link(ob_logo_003)
scene.collection.objects.link(ob_rotation_target_004)
scene.collection.objects.link(ob_logo_004)
scene.collection.objects.link(ob_rotation_target_005)
scene.collection.objects.link(ob_logo_005)
scene.collection.objects.link(ob_rotation_target_006)
scene.collection.objects.link(ob_logo_006)
scene.collection.objects.link(ob_rotation_target_007)
scene.collection.objects.link(ob_logo_007)
scene.collection.objects.link(ob_rotation_target_008)
scene.collection.objects.link(ob_logo_008)
scene.collection.objects.link(ob_rotation_target_009)
scene.collection.objects.link(ob_logo_009)
scene.collection.objects.link(ob_rotation_target_010)
scene.collection.objects.link(ob_logo_010)

# ---- scene / render settings (as saved in the file)
scene.camera = ob_camera
scene.frame_start = 1; scene.frame_end = 250; scene.frame_set(1)
scene.render.engine = 'CYCLES'
scene.render.resolution_x = 3840
scene.render.resolution_y = 2160
scene.cycles.samples = 8192
scene.cycles.sampling_pattern = 'TABULATED_SOBOL'
scene.cycles.adaptive_threshold = 0.002
scene.cycles.use_light_tree = False
scene.view_settings.view_transform = 'Filmic'
bpy.context.view_layer.update()

# ---- added for rendering (the .blend has no usable light): sun
light_auto_sun = bpy.data.lights.new('AutoSun', 'SUN')
light_auto_sun.energy = 3.0
light_auto_sun.angle = 0.0523599
ob_auto_sun = bpy.data.objects.new('AutoSun', light_auto_sun)
scene.collection.objects.link(ob_auto_sun)
ob_auto_sun.rotation_euler = (0.872665, 0.174533, 0.523599)
bpy.context.view_layer.update()

